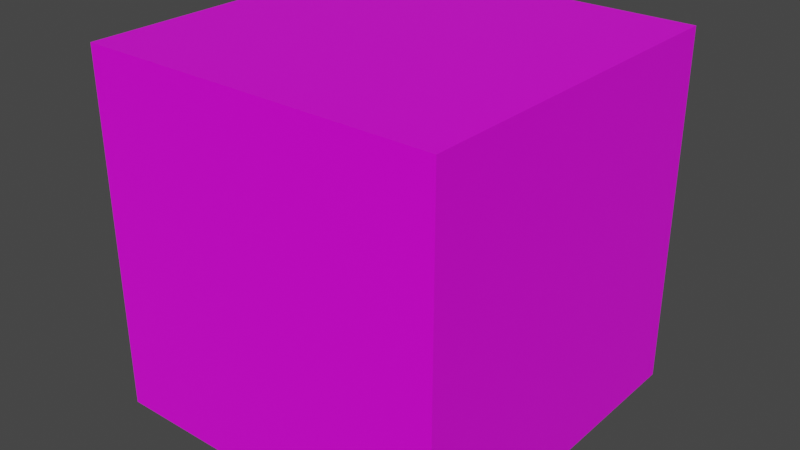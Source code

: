 # Source: block.blend  (saved by Blender 2.92.15; exported with 4.5.12 LTS)
import bpy
from mathutils import Matrix  # noqa: F401  (used for matrix-valued properties, if any)

bpy.ops.wm.read_factory_settings(use_empty=True)
scene = bpy.context.scene
scene.name = 'Scene'

# ---- collections
col_collection = bpy.data.collections.new('Collection'); scene.collection.children.link(col_collection)

# ---- images (referenced by path relative to the original .blend; pixels are not part of the script)
import os
ASSET_DIR = os.environ.get("B2B_ASSET_DIR", "")  # directory of the original .blend (textures are referenced by path, not embedded)
HERE = os.path.dirname(os.path.abspath(__file__))  # packed textures are extracted next to this script under _unpacked/

def load_image(name, relpath, width, height, colorspace="sRGB"):
    """Load a texture the original file referenced (path relative to the .blend, or extracted next to this script)."""
    p = next((c for c in (os.path.join(HERE, relpath), os.path.join(ASSET_DIR, relpath)) if relpath and os.path.exists(c)), "")
    if p:
        img = bpy.data.images.load(p, check_existing=True)
        img.name = name
    else:  # same state as the original file: an image datablock whose file is absent (Cycles renders it pink)
        img = bpy.data.images.new(name, width, height)
        img.source = "FILE"
        img.filepath = "//" + (relpath or name)
    img.colorspace_settings.name = colorspace
    return img
img_block_png = load_image('block.png', 'block.png', 1024, 1024, 'sRGB')

# ---- materials (node trees are filled in below, after node groups)
mat_material = bpy.data.materials.new('Material')
mat_material.alpha_threshold = 0.0
mat_material.use_transparent_shadow = False
mat_material.line_color = (0.0, 0.0, 0.0, 1.0)

# ---- material node trees
mat_material.use_nodes = True; mat_material.node_tree.nodes.clear()
_N = mat_material.node_tree.nodes; _L = mat_material.node_tree.links
n0 = _N.new('ShaderNodeOutputMaterial'); n0.name = 'Material Output'; n0.location = (300, 300)
n1 = _N.new('ShaderNodeBsdfPrincipled'); n1.name = 'Principled BSDF'; n1.location = (10, 300)
n1.distribution = 'GGX'
n1.subsurface_method = 'BURLEY'
n1.inputs[2].default_value = 0.4
n1.inputs[3].default_value = 1.45
n1.inputs[27].default_value = (0.0, 0.0, 0.0, 1.0)
n1.inputs[28].default_value = 1.0
n2 = _N.new('ShaderNodeTexImage'); n2.name = 'Image Texture'; n2.location = (-280, 280)
n2.image = img_block_png
_L.new(n1.outputs[0], n0.inputs[0])
_L.new(n2.outputs[0], n1.inputs[0])
n0.is_active_output = True

# ---- world
world_world = bpy.data.worlds.new('World'); scene.world = world_world
world_world.use_nodes = True; world_world.node_tree.nodes.clear()
_N = world_world.node_tree.nodes; _L = world_world.node_tree.links
n0 = _N.new('ShaderNodeOutputWorld'); n0.name = 'World Output'; n0.location = (300, 300)
n1 = _N.new('ShaderNodeBackground'); n1.name = 'Background'; n1.location = (10, 300)
n1.inputs[0].default_value = (0.05088, 0.05088, 0.05088, 1.0)
_L.new(n1.outputs[0], n0.inputs[0])
n0.is_active_output = True
world_world.color = (0.05088, 0.05088, 0.05088)
world_world.use_sun_shadow = False
world_world.sun_shadow_jitter_overblur = 0.0

# ---- meshes
me_cube_001 = bpy.data.meshes.new('Cube.001')
me_cube_001.from_pydata([(-1.0, -1.0, -1.0), (-1.0, -1.0, 1.0), (-1.0, 1.0, -1.0), (-1.0, 1.0, 1.0), (1.0, -1.0, -1.0), (1.0, -1.0, 1.0), (1.0, 1.0, -1.0), (1.0, 1.0, 1.0)], [], [(0, 1, 3, 2), (2, 3, 7, 6), (6, 7, 5, 4), (4, 5, 1, 0), (2, 6, 4, 0), (7, 3, 1, 5)])
_uv = me_cube_001.uv_layers.new(name='UVMap')
_uv.uv.foreach_set('vector', [0.009898, 0.02646, 0.9919, 0.02646, 0.9919, 0.9749, 0.009898, 0.9749, 0.006845, 0.01449, 0.9937, 0.01449, 0.9937, 0.9688, 0.006845, 0.9688, 0.008757, 0.0221, 0.996, 0.0221, 0.996, 0.9819, 0.008757, 0.9819, 0.006564, 0.02111, 0.994, 0.02111, 0.994, 0.9767, 0.006564, 0.9767, 0.01101, 0.02378, 0.9936, 0.02378, 0.9936, 0.9775, 0.01101, 0.9775, 0.007677, 0.03436, 0.9914, 0.03436, 0.9914, 0.9828, 0.007677, 0.9828])
me_cube_001.materials.append(mat_material)
me_cube_001.use_remesh_fix_poles = True
me_cube_001.use_remesh_preserve_attributes = False
me_cube_001.use_mirror_vertex_groups = False
me_cube_001.update()

# ---- objects
ob_cube = bpy.data.objects.new('Cube', me_cube_001)

# ---- transforms, parenting, visibility, modifiers, constraints
ob_cube.location = (0.0, 0.0, 0.5)
ob_cube.scale = (0.5, 0.5, 0.5)
ob_cube.lineart.crease_threshold = 0.0

# ---- collection membership
col_collection.objects.link(ob_cube)

# ---- scene / render settings (as saved in the file)
scene.frame_start = 1; scene.frame_end = 250; scene.frame_set(1)
scene.render.engine = 'BLENDER_EEVEE_NEXT'
scene.cycles.use_denoising = False
scene.cycles.samples = 128
scene.cycles.sampling_pattern = 'TABULATED_SOBOL'
scene.cycles.use_adaptive_sampling = False
scene.cycles.use_light_tree = False
scene.view_settings.view_transform = 'Filmic'
bpy.context.view_layer.update()

# ---- added for rendering (the .blend has no active camera and no usable light): camera, sun
cam_auto = bpy.data.cameras.new('AutoCamera')
cam_auto.lens = 50.0
cam_auto.sensor_width = 36.0
cam_auto.clip_end = 1000.0
ob_auto_camera = bpy.data.objects.new('AutoCamera', cam_auto)
scene.collection.objects.link(ob_auto_camera)
ob_auto_camera.location = (1.60254, -1.92304, 1.78203)
ob_auto_camera.rotation_euler = (1.09748, -7.21219e-08, 0.694738)
scene.camera = ob_auto_camera
light_auto_sun = bpy.data.lights.new('AutoSun', 'SUN')
light_auto_sun.energy = 3.0
light_auto_sun.angle = 0.0523599
ob_auto_sun = bpy.data.objects.new('AutoSun', light_auto_sun)
scene.collection.objects.link(ob_auto_sun)
ob_auto_sun.rotation_euler = (0.872665, 0.174533, 0.523599)
bpy.context.view_layer.update()

